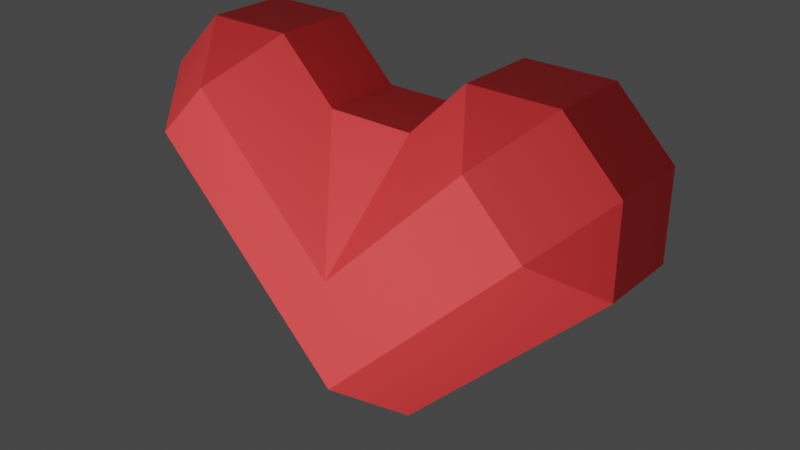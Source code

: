 # Source: Vida.blend  (saved by Blender 2.80.75; exported with 4.5.12 LTS)
import bpy
from mathutils import Matrix  # noqa: F401  (used for matrix-valued properties, if any)

bpy.ops.wm.read_factory_settings(use_empty=True)
scene = bpy.context.scene
scene.name = 'Scene'

# ---- collections
col_collection = bpy.data.collections.new('Collection'); scene.collection.children.link(col_collection)

# ---- materials (node trees are filled in below, after node groups)
mat_material = bpy.data.materials.new('Material')
mat_material.alpha_threshold = 0.0
mat_material.use_transparent_shadow = False
mat_material.line_color = (0.0, 0.0, 0.0, 1.0)

# ---- material node trees
mat_material.use_nodes = True; mat_material.node_tree.nodes.clear()
_N = mat_material.node_tree.nodes; _L = mat_material.node_tree.links
n0 = _N.new('ShaderNodeOutputMaterial'); n0.name = 'Material Output'; n0.location = (300, 300)
n1 = _N.new('ShaderNodeBsdfPrincipled'); n1.name = 'Principled BSDF'; n1.location = (10, 300)
n1.distribution = 'GGX'
n1.subsurface_method = 'BURLEY'
n1.inputs[0].default_value = (1.0, 0.02816, 0.03071, 1.0)
n1.inputs[2].default_value = 0.7455
n1.inputs[3].default_value = 1.45
n1.inputs[13].default_value = 1.0
n1.inputs[27].default_value = (0.0, 0.0, 0.0, 1.0)
n1.inputs[28].default_value = 1.0
_L.new(n1.outputs[0], n0.inputs[0])
n0.is_active_output = True

# ---- world
world_world = bpy.data.worlds.new('World'); scene.world = world_world
world_world.use_nodes = True; world_world.node_tree.nodes.clear()
_N = world_world.node_tree.nodes; _L = world_world.node_tree.links
n0 = _N.new('ShaderNodeOutputWorld'); n0.name = 'World Output'; n0.location = (300, 300)
n1 = _N.new('ShaderNodeBackground'); n1.name = 'Background'; n1.location = (10, 300)
n1.inputs[0].default_value = (0.05088, 0.05088, 0.05088, 1.0)
_L.new(n1.outputs[0], n0.inputs[0])
n0.is_active_output = True
world_world.color = (0.05088, 0.05088, 0.05088)
world_world.use_sun_shadow = False
world_world.sun_shadow_jitter_overblur = 0.0

# ---- lights
light_area = bpy.data.lights.new('Area', 'AREA')
light_area.transmission_factor = 0.0
light_area.energy = 451.1
light_area.shadow_soft_size = 1.0
light_area.shadow_maximum_resolution = 0.006
light_area.use_absolute_resolution = True
light_area.size = 1.0
light_area.size_y = 1.0

# ---- meshes
me_cube = bpy.data.meshes.new('Cube')
me_cube.from_pydata([(1.414, 0.3939, -0.9537), (0.9857, 1.0, -0.5251), (-0.4286, 0.3939, -1.939), (1.192e-07, 1.0, -1.511), (0.4286, 0.3939, -1.939), (0.9857, -1.0, -0.5251), (1.414, -0.3939, -0.9537), (0.4286, -0.3939, -1.939), (1.192e-07, -1.0, -1.511), (-0.4286, -0.3939, -1.939), (-0.4286, 0.3939, 0.8891), (0.4286, 0.3939, 0.8891), (1.192e-07, 1.0, -0.3966), (-0.9857, 1.0, -0.5251), (-1.414, 0.3939, -0.9537), (-0.4286, -0.3939, 0.8891), (1.192e-07, -1.0, -0.3966), (0.4286, -0.3939, 0.8891), (-1.414, -0.3939, -0.9537), (-0.9857, -1.0, -0.5251), (1.971, -1.0, 0.4606), (2.4, -0.3939, 0.032), (2.4, -0.3939, 0.8891), (1.414, -1.0, 1.018), (1.843, -0.3939, 1.446), (0.9857, -0.3939, 1.446), (2.4, 0.3939, 0.032), (1.971, 1.0, 0.4606), (2.4, 0.3939, 0.8891), (0.9857, 0.3939, 1.446), (1.843, 0.3939, 1.446), (1.414, 1.0, 1.018), (-2.4, 0.3939, 0.032), (-2.4, 0.3939, 0.8891), (-1.971, 1.0, 0.4606), (-2.4, -0.3939, 0.032), (-1.971, -1.0, 0.4606), (-2.4, -0.3939, 0.8891), (-1.414, -1.0, 1.018), (-0.9857, -0.3939, 1.446), (-1.843, -0.3939, 1.446), (-1.414, 1.0, 1.018), (-1.843, 0.3939, 1.446), (-0.9857, 0.3939, 1.446)], [], [(14, 2, 9, 18, 35, 32), (28, 30, 24, 22), (37, 40, 42, 33), (11, 17, 25, 29), (3, 13, 34, 41, 12, 31, 27, 1), (10, 43, 39, 15), (5, 20, 23, 16, 38, 36, 19, 8), (2, 3, 4), (7, 8, 9), (10, 11, 12), (15, 16, 17), (20, 21, 22), (23, 24, 25), (26, 27, 28), (29, 30, 31), (32, 33, 34), (35, 36, 37), (38, 39, 40), (41, 42, 43), (2, 14, 13, 3), (0, 4, 3, 1), (5, 8, 7, 6), (10, 15, 17, 11), (18, 9, 8, 19), (9, 2, 4, 7), (22, 24, 23, 20), (28, 22, 21, 26), (24, 30, 29, 25), (30, 28, 27, 31), (11, 29, 31, 12), (26, 0, 1, 27), (6, 21, 20, 5), (25, 17, 16, 23), (32, 35, 37, 33), (36, 38, 40, 37), (41, 34, 33, 42), (39, 43, 42, 40), (19, 36, 35, 18), (34, 13, 14, 32), (12, 41, 43, 10), (38, 16, 15, 39), (4, 0, 26, 21, 6, 7)])
_uv = me_cube.uv_layers.new(name='UVMap')
_uv.uv.foreach_set('vector', [0.07216, 0.1244, 0.01437, 0.02366, 0.01437, 0.02425, 0.07216, 0.1161, 0.2757, 0.4213, 0.2757, 0.4978, 0.4508, 0.07576, 0.5492, 0.07576, 0.5492, 0.1742, 0.4508, 0.1742, 0.4508, 0.5758, 0.5492, 0.5758, 0.5492, 0.6742, 0.4508, 0.6742, 0.1894, 0.02486, 0.1894, 0.0509, 0.4356, 0.1233, 0.4356, 0.0509, 0.04119, 0.03042, 0.1173, 0.153, 0.3404, 0.5617, 0.4209, 0.5693, 0.1334, 0.09992, 0.4209, 0.007365, 0.3404, 0.009692, 0.1173, 0.03135, 0.1894, 0.2024, 0.4356, 0.4718, 0.4356, 0.3994, 0.1894, 0.1764, 0.1173, 0.07189, 0.3404, 0.1937, 0.4209, 0.1947, 0.1334, 0.09992, 0.4209, 0.382, 0.3404, 0.3777, 0.1173, 0.1124, 0.04119, 0.03042, 0.01437, 0.02366, 0.04119, 0.03042, 0.01437, 0.005086, 0.01437, 0.004496, 0.04119, 0.03042, 0.01437, 0.02425, 0.1894, 0.2024, 0.1894, 0.02486, 0.1334, 0.09992, 0.1894, 0.1764, 0.1334, 0.09992, 0.1894, 0.0509, 0.3404, 0.1937, 0.2757, 0.1301, 0.4508, 0.1742, 0.4209, 0.1947, 0.5492, 0.1742, 0.4356, 0.1233, 0.2757, 0.0537, 0.3404, 0.009692, 0.4508, 0.07576, 0.4356, 0.0509, 0.5492, 0.07576, 0.4209, 0.007365, 0.2757, 0.4978, 0.4508, 0.6742, 0.3404, 0.5617, 0.2757, 0.4213, 0.3404, 0.3777, 0.4508, 0.5758, 0.4209, 0.382, 0.4356, 0.3994, 0.5492, 0.5758, 0.4209, 0.5693, 0.5492, 0.6742, 0.4356, 0.4718, 0.01437, 0.02366, 0.07216, 0.1244, 0.1173, 0.153, 0.04119, 0.03042, 0.07216, 0.01987, 0.01437, 0.005086, 0.04119, 0.03042, 0.1173, 0.03135, 0.1173, 0.07189, 0.04119, 0.03042, 0.01437, 0.004496, 0.07216, 0.02824, 0.1894, 0.2024, 0.1894, 0.1764, 0.1894, 0.0509, 0.1894, 0.02486, 0.07216, 0.1161, 0.01437, 0.02425, 0.04119, 0.03042, 0.1173, 0.1124, 0.01437, 0.02425, 0.01437, 0.02366, 0.01437, 0.005086, 0.01437, 0.004496, 0.4508, 0.1742, 0.5492, 0.1742, 0.4209, 0.1947, 0.3404, 0.1937, 0.4508, 0.07576, 0.4508, 0.1742, 0.2757, 0.1301, 0.2757, 0.0537, 0.5492, 0.1742, 0.5492, 0.07576, 0.4356, 0.0509, 0.4356, 0.1233, 0.5492, 0.07576, 0.4508, 0.07576, 0.3404, 0.009692, 0.4209, 0.007365, 0.1894, 0.02486, 0.4356, 0.0509, 0.4209, 0.007365, 0.1334, 0.09992, 0.2757, 0.0537, 0.07216, 0.01987, 0.1173, 0.03135, 0.3404, 0.009692, 0.07216, 0.02824, 0.2757, 0.1301, 0.3404, 0.1937, 0.1173, 0.07189, 0.4356, 0.1233, 0.1894, 0.0509, 0.1334, 0.09992, 0.4209, 0.1947, 0.2757, 0.4978, 0.2757, 0.4213, 0.4508, 0.5758, 0.4508, 0.6742, 0.3404, 0.3777, 0.4209, 0.382, 0.5492, 0.5758, 0.4508, 0.5758, 0.4209, 0.5693, 0.3404, 0.5617, 0.4508, 0.6742, 0.5492, 0.6742, 0.4356, 0.3994, 0.4356, 0.4718, 0.5492, 0.6742, 0.5492, 0.5758, 0.1173, 0.1124, 0.3404, 0.3777, 0.2757, 0.4213, 0.07216, 0.1161, 0.3404, 0.5617, 0.1173, 0.153, 0.07216, 0.1244, 0.2757, 0.4978, 0.1334, 0.09992, 0.4209, 0.5693, 0.4356, 0.4718, 0.1894, 0.2024, 0.4209, 0.382, 0.1334, 0.09992, 0.1894, 0.1764, 0.4356, 0.3994, 0.01437, 0.005086, 0.07216, 0.01987, 0.2757, 0.0537, 0.2757, 0.1301, 0.07216, 0.02824, 0.01437, 0.004496])
me_cube.materials.append(mat_material)
me_cube.use_remesh_preserve_volume = False
me_cube.use_remesh_preserve_attributes = False
me_cube.use_mirror_vertex_groups = False
me_cube.update()

# ---- objects
ob_cube = bpy.data.objects.new('Cube', me_cube)
ob_area = bpy.data.objects.new('Area', light_area)

# ---- transforms, parenting, visibility, modifiers, constraints
ob_cube.location = (0.004992, -4.481e-09, 1.944)
ob_cube.lock_rotations_4d = False
ob_cube.empty_display_type = 'ARROWS'
ob_cube.lineart.crease_threshold = 0.0
ob_area.location = (0.0, -5.659, 1.416)
ob_area.rotation_euler = (1.571, -0.0, 0.0)
ob_area.scale = (9.229, 9.229, 9.229)
ob_area.lineart.crease_threshold = 0.0

# ---- collection membership
col_collection.objects.link(ob_cube)
col_collection.objects.link(ob_area)

# ---- scene / render settings (as saved in the file)
scene.frame_start = 1; scene.frame_end = 250; scene.frame_set(1)
scene.render.engine = 'BLENDER_EEVEE_NEXT'
scene.cycles.use_denoising = False
scene.cycles.samples = 128
scene.cycles.sampling_pattern = 'TABULATED_SOBOL'
scene.cycles.use_adaptive_sampling = False
scene.cycles.use_light_tree = False
scene.view_settings.view_transform = 'Filmic'
bpy.context.view_layer.update()

# ---- added for rendering (the .blend has no active camera): camera
cam_auto = bpy.data.cameras.new('AutoCamera')
cam_auto.lens = 50.0
cam_auto.sensor_width = 36.0
cam_auto.clip_end = 1000.0
ob_auto_camera = bpy.data.objects.new('AutoCamera', cam_auto)
scene.collection.objects.link(ob_auto_camera)
ob_auto_camera.location = (5.74581, -6.88898, 6.29052)
ob_auto_camera.rotation_euler = (1.09748, -7.21219e-08, 0.694738)
scene.camera = ob_auto_camera
bpy.context.view_layer.update()
